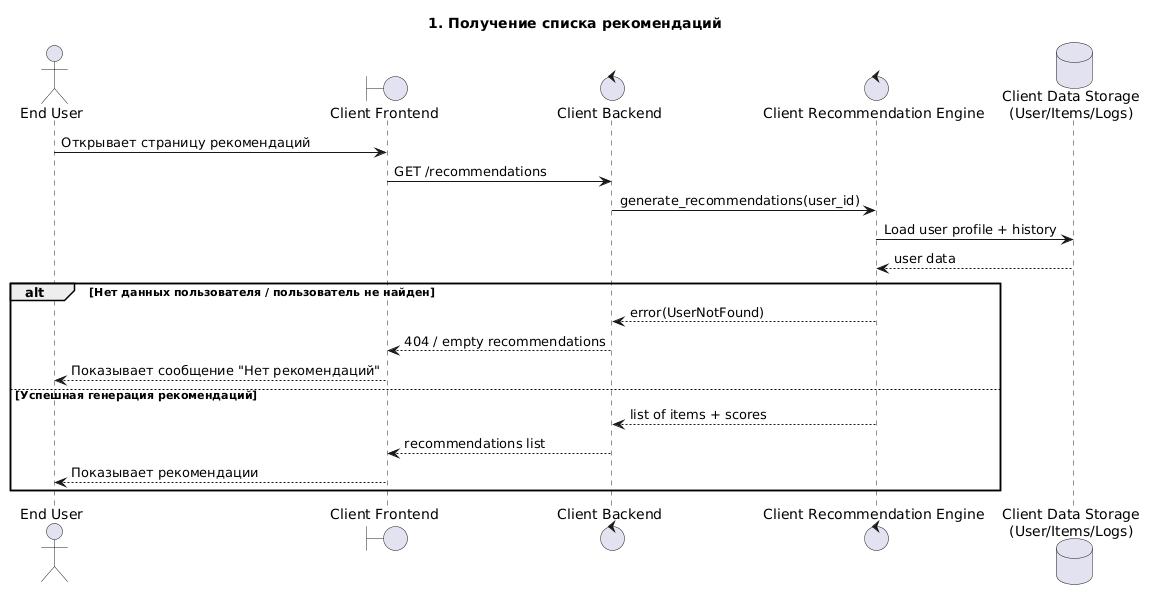

The diagram above was rendered by PlantUML. Its source (embedded in the PNG):
@startuml
title 1. Получение списка рекомендаций

actor "End User" as U
boundary "Client Frontend" as CF
control "Client Backend" as CB
control "Client Recommendation Engine" as CRE
database "Client Data Storage\n(User/Items/Logs)" as CDB

U -> CF : Открывает страницу рекомендаций
CF -> CB : GET /recommendations
CB -> CRE : generate_recommendations(user_id)
CRE -> CDB : Load user profile + history
CDB --> CRE : user data

alt Нет данных пользователя / пользователь не найден
    CRE --> CB : error(UserNotFound)
    CB --> CF : 404 / empty recommendations
    CF --> U : Показывает сообщение "Нет рекомендаций"
else Успешная генерация рекомендаций
    CRE --> CB : list of items + scores
    CB --> CF : recommendations list
    CF --> U : Показывает рекомендации
end
@enduml